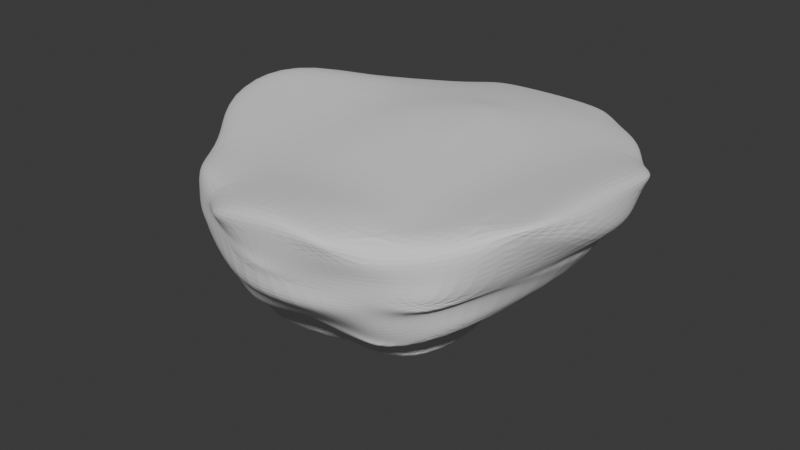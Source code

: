 # Source: Aerias.blend  (saved by Blender 4.3.32; exported with 4.5.12 LTS)
import bpy
from mathutils import Matrix  # noqa: F401  (used for matrix-valued properties, if any)

bpy.ops.wm.read_factory_settings(use_empty=True)
scene = bpy.context.scene
scene.name = 'Scene'

# ---- collections
col_collection = bpy.data.collections.new('Collection'); scene.collection.children.link(col_collection)

# ---- world
world_world = bpy.data.worlds.new('World'); scene.world = world_world
world_world.use_nodes = True; world_world.node_tree.nodes.clear()
_N = world_world.node_tree.nodes; _L = world_world.node_tree.links
n0 = _N.new('ShaderNodeOutputWorld'); n0.name = 'World Output'; n0.location = (300, 300)
n1 = _N.new('ShaderNodeBackground'); n1.name = 'Background'; n1.location = (10, 300)
n1.inputs[0].default_value = (0.05088, 0.05088, 0.05088, 1.0)
_L.new(n1.outputs[0], n0.inputs[0])
n0.is_active_output = True
world_world.color = (0.05088, 0.05088, 0.05088)
world_world.sun_shadow_jitter_overblur = 0.0

# ---- meshes
me_landscape_001 = bpy.data.meshes.new('Landscape.001')
me_landscape_001.from_pydata([(-0.3007, -0.5154, -2.492), (-0.3287, -0.6115, -2.138), (-0.3516, -0.2725, -2.808), (-0.3407, -0.255, -2.536), (-0.4055, -0.1765, -2.22), (-0.02242, -0.4735, -2.986), (-0.1265, -0.5565, -2.931), (-0.194, -0.5949, -2.705), (-0.1523, -0.6679, -2.226), (0.127, -0.1506, -3.747), (0.1039, -0.243, -3.788), (-0.01372, -0.2491, -3.588), (-0.1944, -0.3377, -3.235), (-0.2891, -0.361, -2.975), (-0.2949, -0.5236, -2.826), (-0.7115, -0.5017, 0.4737), (-0.7561, -0.02353, -0.3343), (-0.7626, -0.2209, 0.2266), (-0.4963, -0.7511, -0.6816), (-0.5041, -0.7368, -0.3961), (-0.514, -0.739, 0.06331), (-0.546, -0.5625, -1.337), (-0.5466, -0.5542, -1.187), (-0.5644, -0.5516, -0.8767), (-0.5639, -0.5939, -0.8088), (-0.5633, -0.6553, -0.7929), (-0.6276, -0.5859, -0.3001), (-0.6476, -0.5773, 0.3211), (-0.5063, -0.01269, -1.888), (-0.5615, -0.2427, -1.592), (-0.6082, -0.1936, -1.419), (-0.6394, -0.1892, -1.099), (-0.6803, -0.1617, -0.8483), (-0.6876, -0.1353, -0.7151), (-0.7318, -0.1183, -0.5979), (-0.7496, -0.3796, 0.06609), (-0.2559, -0.9245, 0.2326), (-0.2907, -0.7631, -1.828), (-0.2941, -0.755, -1.774), (-0.3381, -0.7673, -1.556), (-0.3408, -0.7859, -1.209), (-0.3404, -0.7956, -0.9757), (-0.3802, -0.7992, -0.7449), (-0.3532, -0.8142, -0.3866), (-0.3402, -0.8583, -0.06008), (-0.3782, -0.7074, -1.924), (-0.4399, -0.6574, -1.813), (-0.436, -0.6942, -1.401), (-0.4418, -0.7104, -1.063), (-0.4586, -0.7404, -0.9907), (-0.475, -0.7566, -0.8956), (-0.5042, -0.1992, -1.862), (-0.5484, -0.5424, -1.41), (-0.02776, -0.9343, -0.5182), (-0.05167, -0.9313, -0.3211), (-0.1241, -0.943, 0.2557), (-0.1573, -0.7383, -1.882), (-0.164, -0.7492, -1.717), (-0.1929, -0.7858, -1.492), (-0.1862, -0.8531, -1.249), (-0.1683, -0.9021, -1.027), (-0.1318, -0.9019, -0.6989), (-0.1779, -0.8996, -0.3637), (-0.2132, -0.9094, -0.0795), (-0.1571, -0.7267, -2.014), (-0.7082, -0.5005, 0.5279), (-0.7197, -0.2654, 0.5237), (-0.5038, -0.7251, 0.2362), (-0.5735, -0.5673, 0.4454), (-0.4909, -0.4248, 0.4082), (-0.6218, -0.2255, 0.4827), (-0.5121, -0.16, 0.4118), (-0.2583, -0.9233, 0.3569), (-0.3415, -0.7889, 0.3072), (-0.2721, -0.7087, 0.3812), (-0.4248, -0.6405, 0.3017), (-0.3478, -0.565, 0.306), (-0.3498, -0.1624, 0.3567), (-0.1315, -0.9371, 0.5218), (-0.1398, -0.8422, 0.5257), (-0.1315, -0.7292, 0.4699), (-0.118, -0.5698, 0.3709), (-0.1269, -0.1984, 0.4379), (-0.05625, -0.08426, 0.4864), (-0.3291, -0.05479, -2.617), (-0.2884, 0.08962, -2.26), (-0.2982, 0.1431, -1.959), (-0.2339, 0.2476, -2.202), (-0.2375, 0.2929, -1.966), (0.2434, -0.01289, -3.697), (0.2291, 0.02194, -3.645), (-0.006803, 0.1319, -3.396), (-0.1651, 0.05206, -2.908), (-0.2417, 0.07881, -2.54), (-0.2537, 0.1726, -2.375), (-0.02798, 0.1981, -3.179), (-0.07715, 0.2649, -2.946), (-0.08014, 0.3054, -2.593), (-0.1258, 0.3105, -2.353), (-0.08136, 0.4168, -2.17), (-0.7271, 0.1122, -0.4764), (-0.7313, 0.1627, -0.03364), (-0.7185, 0.2604, 0.04811), (-0.4761, 0.09477, -1.946), (-0.5136, 0.1394, -1.775), (-0.5813, 0.1947, -1.381), (-0.6147, 0.1268, -1.237), (-0.631, 0.1125, -1.093), (-0.6497, 0.1341, -0.7637), (-0.676, 0.1784, -0.5977), (-0.6721, 0.2521, -0.2666), (-0.5183, 0.2737, -1.243), (-0.5095, 0.2847, -1.133), (-0.5048, 0.3566, -0.8019), (-0.5436, 0.3566, -0.583), (-0.5834, 0.3648, -0.356), (-0.65, 0.3437, -0.101), (-0.4675, 0.4683, -0.709), (-0.4809, 0.483, -0.5833), (-0.5054, 0.5097, -0.3493), (-0.5257, 0.5324, -0.1164), (-0.3812, 0.1619, -1.9), (-0.4601, 0.2509, -1.549), (-0.5104, 0.2727, -1.349), (-0.2764, 0.381, -1.703), (-0.356, 0.38, -1.45), (-0.4159, 0.3563, -1.258), (-0.4103, 0.4225, -1.114), (-0.441, 0.4455, -0.8836), (-0.2279, 0.4821, -1.673), (-0.2495, 0.4802, -1.501), (-0.2604, 0.5241, -1.367), (-0.2796, 0.5606, -1.188), (-0.3541, 0.5319, -0.8349), (-0.3469, 0.5753, -0.6034), (-0.3293, 0.634, -0.3379), (-0.3858, 0.6488, -0.1164), (-0.2388, 0.7015, -0.2478), (-0.2693, 0.7163, -0.1164), (-0.08142, 0.4981, -2.003), (-0.09258, 0.517, -1.811), (-0.1043, 0.5169, -1.554), (-0.102, 0.5659, -1.367), (-0.09236, 0.6265, -1.194), (-0.1058, 0.6381, -0.8884), (-0.1107, 0.6688, -0.6325), (-0.1138, 0.6936, -0.433), (-0.1159, 0.7123, -0.2983), (-0.1164, 0.7446, -0.1164), (-0.7314, 0.111, 0.3193), (-0.7186, 0.2581, 0.1265), (-0.6177, 0.1118, 0.3359), (-0.5019, 0.116, 0.3161), (-0.573, 0.3303, 0.1299), (-0.4742, 0.2461, 0.2493), (-0.5113, 0.5164, 0.04869), (-0.3495, 0.1165, 0.3547), (-0.4237, 0.4008, 0.2039), (-0.3473, 0.3336, 0.2846), (-0.3496, 0.5811, 0.1166), (-0.2684, 0.4906, 0.2544), (-0.2755, 0.7194, 0.0293), (-0.1808, 0.1164, 0.4467), (-0.0644, 0.1164, 0.4892), (-0.1109, 0.3349, 0.3928), (-0.02962, 0.2476, 0.4756), (-0.1164, 0.6261, 0.1632), (-0.1164, 0.5097, 0.2707), (-0.1164, 0.7322, 0.0468), (0.3552, -0.5169, -3.305), (0.2054, -0.5198, -2.959), (0.1352, -0.5626, -2.777), (0.06527, -0.5904, -2.536), (0.09565, -0.6023, -2.24), (0.2343, -0.1444, -3.72), (0.3789, -0.2776, -3.794), (0.402, -0.433, -3.721), (0.04341, -0.5267, -3.217), (0.507, -0.5103, -3.294), (0.5587, -0.4798, -3.004), (0.5468, -0.5032, -2.84), (0.5698, -0.4633, -2.583), (0.5759, -0.4628, -2.357), (0.5372, -0.3691, -3.486), (0.5768, -0.2721, -2.976), (0.6087, -0.2571, -2.791), (0.6245, -0.2036, -2.553), (0.6454, -0.1518, -2.281), (0.015, -0.9375, -0.4587), (0.07939, -0.9281, -0.3304), (0.1405, -0.9353, -0.07277), (-0.01431, -0.7218, -1.981), (0.0235, -0.7478, -1.872), (0.0784, -0.7906, -1.772), (0.07646, -0.8737, -1.309), (0.08941, -0.9499, -1.07), (0.07676, -0.9468, -0.6089), (0.1992, -0.8956, -0.2999), (0.2403, -0.8828, -0.2998), (0.06083, -0.6692, -2.105), (0.1348, -0.7274, -2.053), (0.1665, -0.7658, -1.981), (0.2701, -0.9091, -0.09111), (0.1975, -0.7975, -1.867), (0.2464, -0.8121, -1.523), (0.3494, -0.8269, -1.002), (0.4114, -0.8144, -0.626), (0.3916, -0.815, -0.3708), (0.3735, -0.8193, -0.2085), (0.5469, -0.5431, -2.304), (0.4979, -0.6039, -2.199), (0.3017, -0.73, -2.043), (0.3626, -0.7406, -1.625), (0.4511, -0.7333, -1.036), (0.4909, -0.7386, -0.8338), (0.693, -0.2241, -2.116), (0.7276, -0.2686, -1.975), (0.5228, -0.7409, -0.6466), (0.5598, -0.7182, -0.4201), (0.5708, -0.7024, -0.07834), (0.5583, -0.5188, -1.913), (0.5253, -0.5488, -1.726), (0.4957, -0.5795, -1.329), (0.5029, -0.6113, -0.9162), (0.5572, -0.632, -0.7232), (0.6473, -0.5557, -0.3893), (0.6645, -0.5944, -0.1254), (0.7492, -0.2649, -1.811), (0.7763, -0.2283, -1.539), (0.794, -0.1818, -0.9982), (0.8307, -0.1973, -0.6956), (0.9211, -0.1879, -0.5736), (0.9676, -0.1678, -0.4102), (0.7612, -0.4019, -0.2717), (0.7367, -0.434, -0.1234), (0.99, -0.1623, -0.2995), (1.018, -0.1495, -0.15), (0.0842, -0.9396, 0.4227), (0.08194, -0.8267, 0.4719), (0.09457, -0.7147, 0.4286), (0.1134, -0.5689, 0.3785), (0.1164, -0.3324, 0.4508), (0.1164, -0.1098, 0.4844), (0.2439, -0.9339, 0.1039), (0.3231, -0.7886, 0.1869), (0.2361, -0.6911, 0.3213), (0.4035, -0.6375, 0.2193), (0.3356, -0.5641, 0.2873), (0.341, -0.1675, 0.3903), (0.2398, -0.04339, 0.4714), (0.5241, -0.7224, 0.1018), (0.5805, -0.566, 0.1412), (0.5105, -0.4069, 0.2748), (0.8963, -0.1728, 0.3058), (0.6976, -0.1574, 0.3565), (0.7372, -0.4288, 0.0428), (1.01, -0.1495, 0.1239), (0.3328, -0.01461, -3.713), (0.3744, 0.01121, -3.697), (0.3795, 0.06646, -3.515), (0.3101, 0.185, -2.908), (0.4021, 0.2311, -2.727), (0.3972, 0.26, -2.656), (-0.01876, 0.2462, -3.184), (0.08517, 0.2791, -2.946), (0.1453, 0.3121, -2.635), (0.1969, 0.341, -2.469), (0.2003, 0.4638, -2.316), (0.5188, -0.06082, -3.35), (0.538, 0.0484, -2.89), (0.57, 0.09913, -2.739), (0.5554, 0.1619, -2.594), (0.6217, 0.1722, -2.373), (0.3798, 0.3073, -2.51), (0.3505, 0.4116, -2.352), (0.1923, 0.5177, -2.078), (0.2392, 0.5234, -1.692), (0.07964, 0.5539, -1.936), (0.1532, 0.523, -1.449), (0.122, 0.5301, -1.258), (0.1215, 0.5892, -1.078), (0.1182, 0.6199, -0.8304), (0.1192, 0.6603, -0.6061), (0.1357, 0.6888, -0.3684), (0.2257, 0.6971, -0.2275), (0.07057, 0.7127, -0.3003), (0.1354, 0.733, -0.1365), (0.6814, 0.1537, -2.222), (0.7125, 0.1016, -1.981), (0.6791, 0.1805, -1.881), (0.3553, 0.4352, -2.138), (0.35, 0.3976, -1.541), (0.4501, 0.3269, -1.564), (0.4159, 0.3956, -1.167), (0.4505, 0.463, -0.9615), (0.4738, 0.5043, -0.9253), (0.2595, 0.4793, -1.283), (0.259, 0.4845, -1.255), (0.2955, 0.5148, -1.049), (0.3322, 0.5424, -0.8621), (0.383, 0.583, -0.7547), (0.3559, 0.6291, -0.4041), (0.349, 0.6542, -0.1365), (0.2712, 0.7181, -0.07228), (0.7426, 0.01319, -1.888), (0.7539, 0.1013, -1.784), (0.7962, 0.1192, -1.23), (0.8537, 0.1242, -0.8478), (0.9247, 0.1222, -0.6594), (0.9623, 0.139, -0.3965), (0.8904, 0.2356, -0.3776), (0.6284, 0.2394, -1.621), (0.6206, 0.2813, -1.35), (0.5797, 0.3473, -1.063), (0.5577, 0.4199, -0.9386), (0.6608, 0.3736, -0.4786), (0.6931, 0.3566, -0.2613), (0.5002, 0.5382, -0.8058), (0.5192, 0.5397, -0.477), (0.5298, 0.5295, -0.1332), (0.9786, 0.07576, -0.3658), (0.9771, 0.1405, -0.2339), (0.8611, 0.2695, -0.05081), (0.1825, 0.173, 0.4447), (0.1095, 0.1038, 0.488), (0.1095, 0.3349, 0.3866), (0.02723, 0.2476, 0.4756), (0.1164, 0.6237, 0.1624), (0.1164, 0.5073, 0.2662), (0.1164, 0.7312, 0.04596), (0.3532, 0.1012, 0.4122), (0.2398, 0.0178, 0.4715), (0.4187, 0.3914, 0.243), (0.3441, 0.3278, 0.3042), (0.3457, 0.5781, 0.1162), (0.2649, 0.4874, 0.2484), (0.2712, 0.7181, 0.02818), (0.8726, 0.09057, 0.5391), (0.6822, 0.09962, 0.4895), (0.6145, 0.3181, 0.3458), (0.5668, 0.2248, 0.4399), (0.514, 0.5142, 0.03733), (0.9944, 0.09123, 0.4281), (0.8462, 0.2525, 0.3333)], [], [(4, 3, 0, 1), (8, 1, 0, 7), (13, 12, 5, 6), (14, 13, 6, 7), (14, 3, 2, 13), (3, 14, 7, 0), (26, 25, 18, 19), (27, 26, 19, 20), (30, 29, 21, 22), (31, 30, 22, 23), (32, 31, 23, 24), (33, 32, 24, 25), (34, 33, 25, 26), (35, 34, 26, 27), (35, 17, 16, 34), (17, 35, 27, 15), (43, 19, 18, 42), (44, 20, 19, 43), (46, 45, 37, 38), (47, 46, 38, 39), (47, 22, 21, 46), (48, 47, 39, 40), (48, 23, 22, 47), (49, 48, 40, 41), (49, 24, 23, 48), (50, 49, 41, 42), (50, 25, 24, 49), (25, 50, 42, 18), (51, 4, 1, 45), (52, 51, 45, 46), (52, 29, 28, 51), (29, 52, 46, 21), (57, 38, 37, 56), (58, 39, 38, 57), (59, 40, 39, 58), (60, 41, 40, 59), (61, 42, 41, 60), (62, 61, 53, 54), (62, 43, 42, 61), (63, 62, 54, 55), (63, 44, 43, 62), (44, 63, 55, 36), (64, 45, 1, 8), (45, 64, 56, 37), (66, 17, 15, 65), (68, 27, 20, 67), (68, 65, 15, 27), (70, 66, 65, 68), (71, 70, 68, 69), (73, 44, 36, 72), (73, 67, 20, 44), (75, 68, 67, 73), (76, 75, 73, 74), (76, 69, 68, 75), (77, 71, 69, 76), (78, 72, 36, 55), (79, 73, 72, 78), (80, 74, 73, 79), (81, 76, 74, 80), (82, 77, 76, 81), (85, 84, 2, 3), (86, 85, 3, 4), (88, 87, 85, 86), (90, 89, 9, 10), (91, 90, 10, 11), (92, 91, 11, 12), (93, 92, 12, 13), (84, 93, 13, 2), (85, 94, 93, 84), (96, 95, 91, 92), (97, 96, 92, 93), (98, 97, 93, 94), (87, 98, 94, 85), (88, 99, 98, 87), (101, 100, 16, 17), (104, 103, 28, 29), (105, 104, 29, 30), (106, 105, 30, 31), (107, 106, 31, 32), (108, 107, 32, 33), (109, 108, 33, 34), (100, 109, 34, 16), (101, 110, 109, 100), (112, 111, 105, 106), (113, 112, 106, 107), (114, 113, 107, 108), (115, 114, 108, 109), (116, 115, 109, 110), (102, 116, 110, 101), (118, 117, 113, 114), (119, 118, 114, 115), (120, 119, 115, 116), (121, 86, 4, 51), (103, 121, 51, 28), (104, 122, 121, 103), (105, 123, 122, 104), (124, 88, 86, 121), (125, 124, 121, 122), (126, 125, 122, 123), (111, 126, 123, 105), (112, 127, 126, 111), (113, 128, 127, 112), (130, 129, 124, 125), (131, 130, 125, 126), (132, 131, 126, 127), (133, 132, 127, 128), (117, 133, 128, 113), (118, 134, 133, 117), (119, 135, 134, 118), (120, 136, 135, 119), (138, 137, 135, 136), (124, 139, 99, 88), (129, 140, 139, 124), (130, 141, 140, 129), (131, 142, 141, 130), (132, 143, 142, 131), (133, 144, 143, 132), (134, 145, 144, 133), (135, 146, 145, 134), (137, 147, 146, 135), (138, 148, 147, 137), (149, 101, 17, 66), (150, 102, 101, 149), (151, 149, 66, 70), (152, 151, 70, 71), (150, 153, 116, 102), (153, 150, 149, 151), (154, 153, 151, 152), (155, 120, 116, 153), (156, 152, 71, 77), (154, 158, 157, 153), (158, 154, 152, 156), (155, 159, 136, 120), (159, 155, 153, 157), (160, 159, 157, 158), (161, 138, 136, 159), (162, 156, 77, 82), (163, 162, 82, 83), (164, 158, 156, 162), (165, 164, 162, 163), (160, 167, 166, 159), (167, 160, 158, 164), (161, 168, 148, 138), (168, 161, 159, 166), (171, 6, 5, 170), (172, 7, 6, 171), (173, 8, 7, 172), (175, 10, 9, 174), (176, 11, 10, 175), (177, 176, 169, 170), (177, 12, 11, 176), (12, 177, 170, 5), (179, 170, 169, 178), (180, 171, 170, 179), (181, 172, 171, 180), (182, 173, 172, 181), (176, 183, 178, 169), (183, 184, 179, 178), (184, 185, 180, 179), (185, 186, 181, 180), (186, 187, 182, 181), (189, 54, 53, 188), (190, 55, 54, 189), (192, 57, 56, 191), (193, 58, 57, 192), (194, 59, 58, 193), (195, 60, 59, 194), (196, 61, 60, 195), (61, 196, 188, 53), (196, 197, 189, 188), (197, 198, 190, 189), (199, 64, 8, 173), (64, 199, 191, 56), (199, 200, 192, 191), (200, 201, 193, 192), (204, 194, 193, 203), (205, 195, 194, 204), (206, 196, 195, 205), (207, 197, 196, 206), (208, 198, 197, 207), (198, 208, 202, 190), (209, 199, 173, 182), (210, 200, 199, 209), (211, 201, 200, 210), (201, 211, 203, 193), (211, 212, 204, 203), (212, 213, 205, 204), (213, 214, 206, 205), (187, 215, 209, 182), (215, 216, 210, 209), (218, 207, 206, 217), (219, 208, 207, 218), (221, 211, 210, 220), (222, 212, 211, 221), (223, 213, 212, 222), (224, 214, 213, 223), (214, 224, 217, 206), (224, 225, 218, 217), (225, 226, 219, 218), (216, 227, 220, 210), (227, 228, 221, 220), (228, 229, 222, 221), (229, 230, 223, 222), (230, 231, 224, 223), (231, 232, 225, 224), (234, 226, 225, 233), (232, 235, 233, 225), (235, 236, 234, 233), (237, 78, 55, 190), (238, 79, 78, 237), (239, 80, 79, 238), (240, 81, 80, 239), (241, 82, 81, 240), (242, 83, 82, 241), (243, 237, 190, 202), (208, 244, 243, 202), (244, 238, 237, 243), (245, 239, 238, 244), (246, 247, 245, 244), (247, 240, 239, 245), (248, 241, 240, 247), (249, 242, 241, 248), (250, 244, 208, 219), (226, 251, 250, 219), (251, 246, 244, 250), (252, 247, 246, 251), (253, 254, 252, 251), (254, 248, 247, 252), (255, 251, 226, 234), (236, 256, 255, 234), (256, 253, 251, 255), (89, 257, 174, 9), (257, 258, 175, 174), (90, 258, 257, 89), (258, 259, 176, 175), (91, 259, 258, 90), (95, 263, 259, 91), (263, 264, 260, 259), (96, 264, 263, 95), (264, 265, 261, 260), (97, 265, 264, 96), (265, 266, 262, 261), (98, 266, 265, 97), (99, 267, 266, 98), (259, 268, 183, 176), (268, 269, 184, 183), (260, 269, 268, 259), (269, 270, 185, 184), (261, 270, 269, 260), (270, 271, 186, 185), (262, 271, 270, 261), (271, 272, 187, 186), (266, 273, 271, 262), (273, 274, 272, 271), (267, 274, 273, 266), (139, 275, 267, 99), (140, 277, 275, 139), (277, 278, 276, 275), (141, 278, 277, 140), (142, 279, 278, 141), (143, 280, 279, 142), (144, 281, 280, 143), (145, 282, 281, 144), (146, 283, 282, 145), (147, 285, 283, 146), (285, 286, 284, 283), (148, 286, 285, 147), (272, 287, 215, 187), (287, 288, 216, 215), (274, 290, 287, 272), (275, 290, 274, 267), (290, 291, 288, 287), (276, 291, 290, 275), (291, 292, 289, 288), (278, 296, 291, 276), (296, 297, 292, 291), (279, 297, 296, 278), (297, 298, 293, 292), (280, 298, 297, 279), (298, 299, 294, 293), (281, 299, 298, 280), (299, 300, 295, 294), (282, 300, 299, 281), (283, 301, 300, 282), (284, 302, 301, 283), (286, 303, 302, 284), (288, 304, 227, 216), (304, 305, 228, 227), (289, 305, 304, 288), (305, 306, 229, 228), (306, 307, 230, 229), (307, 308, 231, 230), (308, 309, 232, 231), (292, 311, 305, 289), (311, 312, 306, 305), (293, 312, 311, 292), (312, 313, 307, 306), (294, 313, 312, 293), (313, 314, 308, 307), (295, 314, 313, 294), (314, 315, 309, 308), (315, 316, 310, 309), (300, 317, 314, 295), (317, 318, 315, 314), (301, 318, 317, 300), (318, 319, 316, 315), (302, 319, 318, 301), (309, 320, 235, 232), (320, 321, 236, 235), (310, 321, 320, 309), (316, 322, 321, 310), (324, 163, 83, 242), (325, 326, 324, 323), (165, 326, 325, 164), (326, 165, 163, 324), (167, 328, 327, 166), (328, 167, 164, 325), (168, 329, 286, 148), (329, 168, 166, 327), (330, 331, 249, 248), (324, 331, 330, 323), (331, 324, 242, 249), (333, 325, 323, 330), (334, 335, 333, 332), (328, 335, 334, 327), (335, 328, 325, 333), (303, 336, 334, 302), (329, 336, 303, 286), (336, 329, 327, 334), (337, 338, 254, 253), (338, 330, 248, 254), (339, 340, 338, 337), (333, 340, 339, 332), (340, 333, 330, 338), (319, 341, 339, 316), (334, 341, 319, 302), (341, 334, 332, 339), (321, 342, 256, 236), (342, 337, 253, 256), (322, 343, 342, 321), (339, 343, 322, 316), (343, 339, 337, 342)])
me_landscape_001.update()

# ---- objects
ob_landscape_001 = bpy.data.objects.new('Landscape.001', me_landscape_001)

# ---- transforms, parenting, visibility, modifiers, constraints
ob_landscape_001.location = (0.0, 0.0, -0.007214)
ob_landscape_001.rotation_euler = (-0.0, 3.142, -0.0)
ob_landscape_001.scale = (3.089, 3.089, -0.6048)
_m = ob_landscape_001.modifiers.new('Subdivision', 'SUBSURF')

# ---- collection membership
col_collection.objects.link(ob_landscape_001)

# ---- scene / render settings (as saved in the file)
scene.frame_start = 1; scene.frame_end = 250; scene.frame_set(1)
scene.render.engine = 'BLENDER_EEVEE_NEXT'
bpy.context.view_layer.update()

# ---- added for rendering (the .blend has no active camera and no usable light): camera, sun
cam_auto = bpy.data.cameras.new('AutoCamera')
cam_auto.lens = 50.0
cam_auto.sensor_width = 36.0
cam_auto.clip_end = 1000.0
ob_auto_camera = bpy.data.objects.new('AutoCamera', cam_auto)
scene.collection.objects.link(ob_auto_camera)
ob_auto_camera.location = (7.03657, -9.23354, 4.95269)
ob_auto_camera.rotation_euler = (1.09748, -7.21219e-08, 0.694738)
scene.camera = ob_auto_camera
light_auto_sun = bpy.data.lights.new('AutoSun', 'SUN')
light_auto_sun.energy = 3.0
light_auto_sun.angle = 0.0523599
ob_auto_sun = bpy.data.objects.new('AutoSun', light_auto_sun)
scene.collection.objects.link(ob_auto_sun)
ob_auto_sun.rotation_euler = (0.872665, 0.174533, 0.523599)
bpy.context.view_layer.update()
